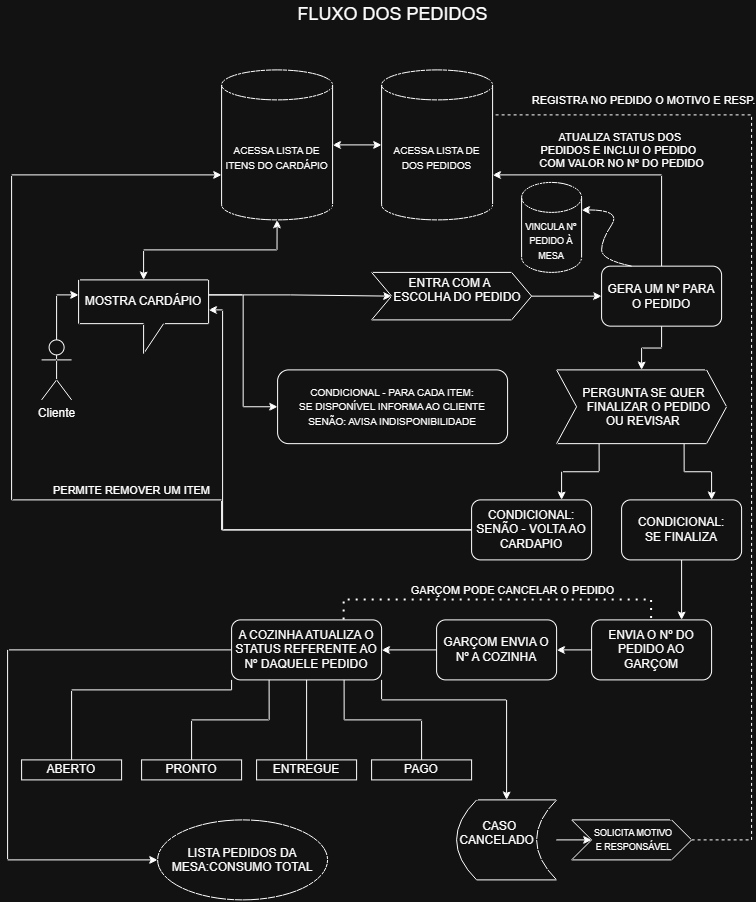

The diagram above was exported from draw.io. Its source (the exported page's mxGraphModel, read from the mxfile embedded in the PNG):
<mxGraphModel dx="1960" dy="1079" grid="1" gridSize="10" guides="1" tooltips="1" connect="1" arrows="1" fold="1" page="1" pageScale="1" pageWidth="827" pageHeight="1169" math="0" shadow="0">
  <root>
    <mxCell id="0" />
    <mxCell id="1" parent="0" />
    <mxCell id="xcPq3jXHV5GsektLAfR9-20" parent="1" style="shape=umlActor;verticalLabelPosition=bottom;verticalAlign=top;html=1;outlineConnect=0;" value="Cliente" vertex="1">
      <mxGeometry height="60" width="30" x="74" y="400" as="geometry" />
    </mxCell>
    <mxCell id="xcPq3jXHV5GsektLAfR9-68" edge="1" parent="1" source="xcPq3jXHV5GsektLAfR9-57" style="edgeStyle=orthogonalEdgeStyle;rounded=0;orthogonalLoop=1;jettySize=auto;html=1;exitX=1;exitY=0.5;exitDx=0;exitDy=0;entryX=0;entryY=0.5;entryDx=0;entryDy=0;" target="xcPq3jXHV5GsektLAfR9-67">
      <mxGeometry relative="1" as="geometry" />
    </mxCell>
    <mxCell id="xcPq3jXHV5GsektLAfR9-57" parent="1" style="shape=step;perimeter=stepPerimeter;whiteSpace=wrap;html=1;shapeInside=1;fixedSize=1;" value="ENTRA COM A ESCOLHA DO PEDIDO" vertex="1">
      <mxGeometry height="47.5" width="160" x="404" y="332.5" as="geometry" />
    </mxCell>
    <mxCell id="xcPq3jXHV5GsektLAfR9-59" parent="1" style="rounded=1;whiteSpace=wrap;html=1;" value="&lt;font style=&quot;font-size: 10px;&quot;&gt;CONDICIONAL - PARA&lt;/font&gt;&lt;span style=&quot;font-size: 10px; background-color: transparent; color: light-dark(rgb(0, 0, 0), rgb(255, 255, 255));&quot;&gt;&amp;nbsp;CADA ITEM: &lt;br&gt;SE DISPONÍVEL INFORMA AO CLIENTE&lt;/span&gt;&lt;div&gt;&lt;font style=&quot;font-size: 10px;&quot;&gt;SENÃO: AVISA INDISPONIBILIDADE&lt;/font&gt;&lt;/div&gt;" vertex="1">
      <mxGeometry height="73.75" width="230" x="310" y="430" as="geometry" />
    </mxCell>
    <mxCell id="xcPq3jXHV5GsektLAfR9-65" edge="1" parent="1" source="xcPq3jXHV5GsektLAfR9-61" style="edgeStyle=orthogonalEdgeStyle;rounded=0;orthogonalLoop=1;jettySize=auto;html=1;exitX=0;exitY=0;exitDx=130;exitDy=15;exitPerimeter=0;entryX=0;entryY=0.5;entryDx=0;entryDy=0;" target="xcPq3jXHV5GsektLAfR9-59">
      <mxGeometry relative="1" as="geometry" />
    </mxCell>
    <mxCell id="xcPq3jXHV5GsektLAfR9-93" edge="1" parent="1" source="xcPq3jXHV5GsektLAfR9-61" style="edgeStyle=orthogonalEdgeStyle;rounded=0;orthogonalLoop=1;jettySize=auto;html=1;exitX=0;exitY=0;exitDx=130;exitDy=15;exitPerimeter=0;entryX=0;entryY=0.5;entryDx=0;entryDy=0;" target="xcPq3jXHV5GsektLAfR9-57">
      <mxGeometry relative="1" as="geometry" />
    </mxCell>
    <mxCell id="xcPq3jXHV5GsektLAfR9-61" parent="1" style="shape=callout;whiteSpace=wrap;html=1;perimeter=calloutPerimeter;" value="MOSTRA CARDÁPIO" vertex="1">
      <mxGeometry height="73.75" width="130" x="111" y="340" as="geometry" />
    </mxCell>
    <mxCell id="xcPq3jXHV5GsektLAfR9-62" edge="1" parent="1" source="xcPq3jXHV5GsektLAfR9-20" style="edgeStyle=orthogonalEdgeStyle;rounded=0;orthogonalLoop=1;jettySize=auto;html=1;exitX=0.5;exitY=0;exitDx=0;exitDy=0;exitPerimeter=0;entryX=0;entryY=0;entryDx=0;entryDy=15;entryPerimeter=0;" target="xcPq3jXHV5GsektLAfR9-61">
      <mxGeometry relative="1" as="geometry" />
    </mxCell>
    <mxCell id="xcPq3jXHV5GsektLAfR9-78" edge="1" parent="1" source="xcPq3jXHV5GsektLAfR9-67" style="edgeStyle=orthogonalEdgeStyle;rounded=0;orthogonalLoop=1;jettySize=auto;html=1;exitX=0.5;exitY=1;exitDx=0;exitDy=0;entryX=0.5;entryY=0;entryDx=0;entryDy=0;" target="xcPq3jXHV5GsektLAfR9-76">
      <mxGeometry relative="1" as="geometry" />
    </mxCell>
    <mxCell id="xcPq3jXHV5GsektLAfR9-67" parent="1" style="rounded=1;whiteSpace=wrap;html=1;" value="GERA UM Nº PARA O PEDIDO" vertex="1">
      <mxGeometry height="60" width="120" x="634" y="326.25" as="geometry" />
    </mxCell>
    <mxCell id="xcPq3jXHV5GsektLAfR9-101" edge="1" parent="1" source="xcPq3jXHV5GsektLAfR9-69" style="edgeStyle=orthogonalEdgeStyle;rounded=0;orthogonalLoop=1;jettySize=auto;html=1;exitX=0;exitY=0.5;exitDx=0;exitDy=0;entryX=1;entryY=0.5;entryDx=0;entryDy=0;" target="xcPq3jXHV5GsektLAfR9-100">
      <mxGeometry relative="1" as="geometry" />
    </mxCell>
    <mxCell id="xcPq3jXHV5GsektLAfR9-69" parent="1" style="rounded=1;whiteSpace=wrap;html=1;" value="ENVIA O Nº DO PEDIDO AO GARÇOM" vertex="1">
      <mxGeometry height="60" width="120" x="624" y="680" as="geometry" />
    </mxCell>
    <mxCell id="xcPq3jXHV5GsektLAfR9-71" parent="1" style="shape=cylinder3;whiteSpace=wrap;html=1;boundedLbl=1;backgroundOutline=1;size=15;" value="&lt;font style=&quot;font-size: 10px;&quot;&gt;ACESSA LISTA DE ITENS DO CARDÁPIO&lt;/font&gt;" vertex="1">
      <mxGeometry height="150" width="111" x="254" y="130" as="geometry" />
    </mxCell>
    <mxCell id="xcPq3jXHV5GsektLAfR9-73" edge="1" parent="1" source="xcPq3jXHV5GsektLAfR9-61" style="endArrow=classic;startArrow=classic;html=1;rounded=0;entryX=0.5;entryY=1;entryDx=0;entryDy=0;entryPerimeter=0;exitX=0.5;exitY=0;exitDx=0;exitDy=0;exitPerimeter=0;edgeStyle=orthogonalEdgeStyle;" target="xcPq3jXHV5GsektLAfR9-71" value="">
      <mxGeometry height="50" relative="1" width="50" as="geometry">
        <mxPoint x="165" y="380" as="sourcePoint" />
        <mxPoint x="215" y="330" as="targetPoint" />
      </mxGeometry>
    </mxCell>
    <mxCell id="xcPq3jXHV5GsektLAfR9-74" edge="1" parent="1" source="xcPq3jXHV5GsektLAfR9-67" style="endArrow=classic;html=1;rounded=0;entryX=1;entryY=0;entryDx=0;entryDy=105;entryPerimeter=0;exitX=0.5;exitY=0;exitDx=0;exitDy=0;edgeStyle=orthogonalEdgeStyle;" target="xcPq3jXHV5GsektLAfR9-90" value="">
      <mxGeometry height="50" relative="1" width="50" as="geometry">
        <Array as="points">
          <mxPoint x="694" y="235" />
        </Array>
        <mxPoint x="615" y="182.5" as="sourcePoint" />
        <mxPoint x="215" y="330" as="targetPoint" />
      </mxGeometry>
    </mxCell>
    <mxCell id="xcPq3jXHV5GsektLAfR9-75" connectable="0" parent="xcPq3jXHV5GsektLAfR9-74" style="edgeLabel;html=1;align=center;verticalAlign=middle;resizable=0;points=[];" value="ATUALIZA STATUS DOS&amp;nbsp;&lt;div&gt;PEDIDOS E INCLUI&amp;nbsp;&lt;span style=&quot;background-color: light-dark(#ffffff, var(--ge-dark-color, #121212)); color: light-dark(rgb(0, 0, 0), rgb(255, 255, 255));&quot;&gt;O PEDIDO&amp;nbsp;&amp;nbsp;&lt;/span&gt;&lt;/div&gt;&lt;div&gt;&lt;span style=&quot;background-color: light-dark(#ffffff, var(--ge-dark-color, #121212)); color: light-dark(rgb(0, 0, 0), rgb(255, 255, 255));&quot;&gt;COM VALOR NO Nº DO PEDIDO&lt;/span&gt;&lt;/div&gt;" vertex="1">
      <mxGeometry relative="1" x="0.459" y="3" as="geometry">
        <mxPoint x="58" y="-28" as="offset" />
      </mxGeometry>
    </mxCell>
    <mxCell id="xcPq3jXHV5GsektLAfR9-80" edge="1" parent="1" source="xcPq3jXHV5GsektLAfR9-76" style="edgeStyle=orthogonalEdgeStyle;rounded=0;orthogonalLoop=1;jettySize=auto;html=1;exitX=0.75;exitY=1;exitDx=0;exitDy=0;entryX=0.75;entryY=0;entryDx=0;entryDy=0;" target="xcPq3jXHV5GsektLAfR9-79">
      <mxGeometry relative="1" as="geometry" />
    </mxCell>
    <mxCell id="xcPq3jXHV5GsektLAfR9-83" edge="1" parent="1" source="xcPq3jXHV5GsektLAfR9-76" style="edgeStyle=orthogonalEdgeStyle;rounded=0;orthogonalLoop=1;jettySize=auto;html=1;exitX=0.25;exitY=1;exitDx=0;exitDy=0;entryX=0.75;entryY=0;entryDx=0;entryDy=0;" target="xcPq3jXHV5GsektLAfR9-82">
      <mxGeometry relative="1" as="geometry" />
    </mxCell>
    <mxCell id="xcPq3jXHV5GsektLAfR9-76" parent="1" style="shape=step;perimeter=stepPerimeter;whiteSpace=wrap;html=1;shapeInside=1;fixedSize=1;" value="PERGUNTA SE QUER FINALIZAR O PEDIDO OU REVISAR" vertex="1">
      <mxGeometry height="73.75" width="170" x="589" y="430" as="geometry" />
    </mxCell>
    <mxCell id="xcPq3jXHV5GsektLAfR9-81" edge="1" parent="1" source="xcPq3jXHV5GsektLAfR9-79" style="edgeStyle=orthogonalEdgeStyle;rounded=0;orthogonalLoop=1;jettySize=auto;html=1;exitX=0.5;exitY=1;exitDx=0;exitDy=0;entryX=0.75;entryY=0;entryDx=0;entryDy=0;" target="xcPq3jXHV5GsektLAfR9-69">
      <mxGeometry relative="1" as="geometry" />
    </mxCell>
    <mxCell id="xcPq3jXHV5GsektLAfR9-79" parent="1" style="rounded=1;whiteSpace=wrap;html=1;" value="CONDICIONAL:&lt;div&gt;SE FINALIZA&lt;/div&gt;" vertex="1">
      <mxGeometry height="60" width="120" x="654" y="560" as="geometry" />
    </mxCell>
    <mxCell id="xcPq3jXHV5GsektLAfR9-82" parent="1" style="rounded=1;whiteSpace=wrap;html=1;" value="CONDICIONAL:&lt;div&gt;SENÃO - VOLTA AO CARDAPIO&lt;/div&gt;" vertex="1">
      <mxGeometry height="60" width="120" x="504" y="560" as="geometry" />
    </mxCell>
    <mxCell id="xcPq3jXHV5GsektLAfR9-84" edge="1" parent="1" source="xcPq3jXHV5GsektLAfR9-82" style="edgeStyle=orthogonalEdgeStyle;rounded=0;orthogonalLoop=1;jettySize=auto;html=1;exitX=0;exitY=0.5;exitDx=0;exitDy=0;entryX=0;entryY=0;entryDx=130;entryDy=30;entryPerimeter=0;" target="xcPq3jXHV5GsektLAfR9-61">
      <mxGeometry relative="1" as="geometry">
        <Array as="points">
          <mxPoint x="255" y="590" />
          <mxPoint x="255" y="370" />
        </Array>
      </mxGeometry>
    </mxCell>
    <mxCell id="xcPq3jXHV5GsektLAfR9-88" edge="1" parent="1" source="xcPq3jXHV5GsektLAfR9-82" style="endArrow=classic;html=1;rounded=0;entryX=0;entryY=0;entryDx=0;entryDy=105;entryPerimeter=0;edgeStyle=orthogonalEdgeStyle;exitX=0;exitY=0.5;exitDx=0;exitDy=0;" target="xcPq3jXHV5GsektLAfR9-71" value="">
      <mxGeometry height="50" relative="1" width="50" as="geometry">
        <Array as="points">
          <mxPoint x="254" y="590" />
          <mxPoint x="254" y="560" />
          <mxPoint x="44" y="560" />
          <mxPoint x="44" y="235" />
        </Array>
        <mxPoint x="254" y="420" as="sourcePoint" />
        <mxPoint x="134" y="200" as="targetPoint" />
      </mxGeometry>
    </mxCell>
    <mxCell id="xcPq3jXHV5GsektLAfR9-89" connectable="0" parent="xcPq3jXHV5GsektLAfR9-88" style="edgeLabel;html=1;align=center;verticalAlign=middle;resizable=0;points=[];" value="PERMITE REMOVER UM ITEM" vertex="1">
      <mxGeometry relative="1" x="-0.6578" y="-1" as="geometry">
        <mxPoint x="-165" y="-39" as="offset" />
      </mxGeometry>
    </mxCell>
    <mxCell id="xcPq3jXHV5GsektLAfR9-90" parent="1" style="shape=cylinder3;whiteSpace=wrap;html=1;boundedLbl=1;backgroundOutline=1;size=15;" value="&lt;font style=&quot;font-size: 10px;&quot;&gt;ACESSA LISTA DE DOS PEDIDOS&lt;/font&gt;" vertex="1">
      <mxGeometry height="150" width="111" x="414" y="130" as="geometry" />
    </mxCell>
    <mxCell id="xcPq3jXHV5GsektLAfR9-91" edge="1" parent="1" source="xcPq3jXHV5GsektLAfR9-71" style="endArrow=classic;startArrow=classic;html=1;rounded=0;entryX=0;entryY=0.5;entryDx=0;entryDy=0;entryPerimeter=0;exitX=1;exitY=0.5;exitDx=0;exitDy=0;exitPerimeter=0;" target="xcPq3jXHV5GsektLAfR9-90" value="">
      <mxGeometry height="50" relative="1" width="50" as="geometry">
        <mxPoint x="534" y="440" as="sourcePoint" />
        <mxPoint x="584" y="390" as="targetPoint" />
      </mxGeometry>
    </mxCell>
    <mxCell id="xcPq3jXHV5GsektLAfR9-92" parent="1" style="text;html=1;whiteSpace=wrap;strokeColor=none;fillColor=none;align=center;verticalAlign=middle;rounded=0;" value="&lt;font style=&quot;font-size: 18px;&quot;&gt;FLUXO DOS PEDIDOS&lt;/font&gt;" vertex="1">
      <mxGeometry height="30" width="215" x="317.5" y="60" as="geometry" />
    </mxCell>
    <mxCell id="xcPq3jXHV5GsektLAfR9-97" parent="1" style="shape=cylinder3;whiteSpace=wrap;html=1;boundedLbl=1;backgroundOutline=1;size=15;" value="&lt;font style=&quot;font-size: 9px;&quot;&gt;VINCULA Nº PEDIDO À MESA&lt;/font&gt;" vertex="1">
      <mxGeometry height="90" width="60" x="554" y="242.5" as="geometry" />
    </mxCell>
    <mxCell id="xcPq3jXHV5GsektLAfR9-99" edge="1" parent="1" source="xcPq3jXHV5GsektLAfR9-67" style="curved=1;endArrow=classic;html=1;rounded=0;exitX=0.25;exitY=0;exitDx=0;exitDy=0;entryX=1;entryY=0;entryDx=0;entryDy=27.5;entryPerimeter=0;" target="xcPq3jXHV5GsektLAfR9-97" value="">
      <mxGeometry height="50" relative="1" width="50" as="geometry">
        <Array as="points">
          <mxPoint x="634" y="320" />
          <mxPoint x="634" y="300" />
          <mxPoint x="654" y="270" />
        </Array>
        <mxPoint x="634" y="310" as="sourcePoint" />
        <mxPoint x="684" y="260" as="targetPoint" />
      </mxGeometry>
    </mxCell>
    <mxCell id="xcPq3jXHV5GsektLAfR9-103" edge="1" parent="1" source="xcPq3jXHV5GsektLAfR9-100" style="edgeStyle=orthogonalEdgeStyle;rounded=0;orthogonalLoop=1;jettySize=auto;html=1;exitX=0;exitY=0.5;exitDx=0;exitDy=0;entryX=1;entryY=0.5;entryDx=0;entryDy=0;" target="xcPq3jXHV5GsektLAfR9-102">
      <mxGeometry relative="1" as="geometry" />
    </mxCell>
    <mxCell id="xcPq3jXHV5GsektLAfR9-100" parent="1" style="rounded=1;whiteSpace=wrap;html=1;" value="GARÇOM ENVIA O Nº A COZINHA" vertex="1">
      <mxGeometry height="60" width="120" x="469" y="680" as="geometry" />
    </mxCell>
    <mxCell id="xcPq3jXHV5GsektLAfR9-130" edge="1" parent="1" source="xcPq3jXHV5GsektLAfR9-102" style="edgeStyle=orthogonalEdgeStyle;rounded=0;orthogonalLoop=1;jettySize=auto;html=1;exitX=1;exitY=1;exitDx=0;exitDy=0;entryX=0.5;entryY=0;entryDx=0;entryDy=0;" target="xcPq3jXHV5GsektLAfR9-128">
      <mxGeometry relative="1" as="geometry">
        <Array as="points">
          <mxPoint x="414" y="760.03" />
          <mxPoint x="539.03" y="760.03" />
        </Array>
      </mxGeometry>
    </mxCell>
    <mxCell id="xcPq3jXHV5GsektLAfR9-138" edge="1" parent="1" source="xcPq3jXHV5GsektLAfR9-102" style="edgeStyle=orthogonalEdgeStyle;rounded=0;orthogonalLoop=1;jettySize=auto;html=1;exitX=0;exitY=0.5;exitDx=0;exitDy=0;entryX=0;entryY=0.5;entryDx=0;entryDy=0;" target="xcPq3jXHV5GsektLAfR9-136">
      <mxGeometry relative="1" as="geometry">
        <Array as="points">
          <mxPoint x="40" y="710.03" />
          <mxPoint x="40" y="920.03" />
        </Array>
      </mxGeometry>
    </mxCell>
    <mxCell id="xcPq3jXHV5GsektLAfR9-102" parent="1" style="rounded=1;whiteSpace=wrap;html=1;" value="A COZINHA ATUALIZA O STATUS REFERENTE AO Nº DAQUELE PEDIDO" vertex="1">
      <mxGeometry height="60" width="150" x="264" y="680" as="geometry" />
    </mxCell>
    <mxCell id="xcPq3jXHV5GsektLAfR9-112" parent="1" style="whiteSpace=wrap;html=1;align=center;verticalAlign=middle;treeFolding=1;treeMoving=1;newEdgeStyle={&quot;edgeStyle&quot;:&quot;elbowEdgeStyle&quot;,&quot;startArrow&quot;:&quot;none&quot;,&quot;endArrow&quot;:&quot;none&quot;};" value="ENTREGUE" vertex="1">
      <mxGeometry height="20" width="100" x="289" y="820" as="geometry" />
    </mxCell>
    <mxCell id="xcPq3jXHV5GsektLAfR9-114" parent="1" style="whiteSpace=wrap;html=1;align=center;verticalAlign=middle;treeFolding=1;treeMoving=1;newEdgeStyle={&quot;edgeStyle&quot;:&quot;elbowEdgeStyle&quot;,&quot;startArrow&quot;:&quot;none&quot;,&quot;endArrow&quot;:&quot;none&quot;};" value="PRONTO" vertex="1">
      <mxGeometry height="20" width="100" x="174" y="820" as="geometry" />
    </mxCell>
    <mxCell id="xcPq3jXHV5GsektLAfR9-115" parent="1" style="whiteSpace=wrap;html=1;align=center;verticalAlign=middle;treeFolding=1;treeMoving=1;newEdgeStyle={&quot;edgeStyle&quot;:&quot;elbowEdgeStyle&quot;,&quot;startArrow&quot;:&quot;none&quot;,&quot;endArrow&quot;:&quot;none&quot;};" value="ABERTO" vertex="1">
      <mxGeometry height="20" width="100" x="54" y="820" as="geometry" />
    </mxCell>
    <mxCell id="xcPq3jXHV5GsektLAfR9-116" parent="1" style="whiteSpace=wrap;html=1;align=center;verticalAlign=middle;treeFolding=1;treeMoving=1;newEdgeStyle={&quot;edgeStyle&quot;:&quot;elbowEdgeStyle&quot;,&quot;startArrow&quot;:&quot;none&quot;,&quot;endArrow&quot;:&quot;none&quot;};" value="PAGO" vertex="1">
      <mxGeometry height="20" width="100" x="404" y="820" as="geometry" />
    </mxCell>
    <mxCell id="xcPq3jXHV5GsektLAfR9-118" edge="1" parent="1" source="xcPq3jXHV5GsektLAfR9-115" style="endArrow=none;html=1;rounded=0;exitX=0.5;exitY=0;exitDx=0;exitDy=0;edgeStyle=orthogonalEdgeStyle;entryX=0;entryY=1;entryDx=0;entryDy=0;" target="xcPq3jXHV5GsektLAfR9-102" value="">
      <mxGeometry height="50" relative="1" width="50" as="geometry">
        <Array as="points">
          <mxPoint x="104" y="750" />
          <mxPoint x="264" y="750" />
        </Array>
        <mxPoint x="151" y="760" as="sourcePoint" />
        <mxPoint x="201" y="710" as="targetPoint" />
      </mxGeometry>
    </mxCell>
    <mxCell id="xcPq3jXHV5GsektLAfR9-119" edge="1" parent="1" source="xcPq3jXHV5GsektLAfR9-114" style="endArrow=none;html=1;rounded=0;exitX=0.5;exitY=0;exitDx=0;exitDy=0;edgeStyle=orthogonalEdgeStyle;entryX=0.25;entryY=1;entryDx=0;entryDy=0;" target="xcPq3jXHV5GsektLAfR9-102" value="">
      <mxGeometry height="50" relative="1" width="50" as="geometry">
        <mxPoint x="271" y="910" as="sourcePoint" />
        <mxPoint x="365" y="870" as="targetPoint" />
      </mxGeometry>
    </mxCell>
    <mxCell id="xcPq3jXHV5GsektLAfR9-121" edge="1" parent="1" source="xcPq3jXHV5GsektLAfR9-112" style="endArrow=none;html=1;rounded=0;exitX=0.5;exitY=0;exitDx=0;exitDy=0;edgeStyle=orthogonalEdgeStyle;entryX=0.5;entryY=1;entryDx=0;entryDy=0;" target="xcPq3jXHV5GsektLAfR9-102" value="">
      <mxGeometry height="50" relative="1" width="50" as="geometry">
        <mxPoint x="395" y="770" as="sourcePoint" />
        <mxPoint x="414" y="730" as="targetPoint" />
      </mxGeometry>
    </mxCell>
    <mxCell id="xcPq3jXHV5GsektLAfR9-122" edge="1" parent="1" source="xcPq3jXHV5GsektLAfR9-116" style="endArrow=none;html=1;rounded=0;exitX=0.5;exitY=0;exitDx=0;exitDy=0;edgeStyle=orthogonalEdgeStyle;entryX=0.75;entryY=1;entryDx=0;entryDy=0;" target="xcPq3jXHV5GsektLAfR9-102" value="">
      <mxGeometry height="50" relative="1" width="50" as="geometry">
        <Array as="points">
          <mxPoint x="454" y="780.04" />
          <mxPoint x="376.52" y="780.04" />
        </Array>
        <mxPoint x="406" y="790" as="sourcePoint" />
        <mxPoint x="349" y="750" as="targetPoint" />
      </mxGeometry>
    </mxCell>
    <mxCell id="xcPq3jXHV5GsektLAfR9-123" edge="1" parent="1" source="xcPq3jXHV5GsektLAfR9-102" style="endArrow=none;dashed=1;html=1;dashPattern=1 3;strokeWidth=2;rounded=0;edgeStyle=orthogonalEdgeStyle;entryX=0.5;entryY=0;entryDx=0;entryDy=0;exitX=0.75;exitY=0;exitDx=0;exitDy=0;" target="xcPq3jXHV5GsektLAfR9-69" value="">
      <mxGeometry height="50" relative="1" width="50" as="geometry">
        <Array as="points">
          <mxPoint x="376.48" y="660.03" />
          <mxPoint x="684" y="660.03" />
        </Array>
        <mxPoint x="354" y="660.03" as="sourcePoint" />
        <mxPoint x="654" y="660" as="targetPoint" />
      </mxGeometry>
    </mxCell>
    <mxCell id="xcPq3jXHV5GsektLAfR9-124" connectable="0" parent="xcPq3jXHV5GsektLAfR9-123" style="edgeLabel;html=1;align=center;verticalAlign=middle;resizable=0;points=[];" value="GARÇOM PODE CANCELAR O PEDIDO" vertex="1">
      <mxGeometry relative="1" x="0.3186" as="geometry">
        <mxPoint x="-41" y="-10" as="offset" />
      </mxGeometry>
    </mxCell>
    <mxCell id="xcPq3jXHV5GsektLAfR9-133" edge="1" parent="1" source="xcPq3jXHV5GsektLAfR9-128" style="edgeStyle=orthogonalEdgeStyle;rounded=0;orthogonalLoop=1;jettySize=auto;html=1;exitX=1;exitY=0.5;exitDx=0;exitDy=0;entryX=0;entryY=0.5;entryDx=0;entryDy=0;" target="xcPq3jXHV5GsektLAfR9-132">
      <mxGeometry relative="1" as="geometry" />
    </mxCell>
    <mxCell id="xcPq3jXHV5GsektLAfR9-128" parent="1" style="shape=dataStorage;whiteSpace=wrap;html=1;shapeInside=1;fixedSize=1;" value="CASO CANCELADO" vertex="1">
      <mxGeometry height="80" width="100" x="489" y="860" as="geometry" />
    </mxCell>
    <mxCell id="xcPq3jXHV5GsektLAfR9-132" parent="1" style="shape=step;perimeter=stepPerimeter;whiteSpace=wrap;html=1;shapeInside=1;fixedSize=1;" value="&lt;font style=&quot;font-size: 9px;&quot;&gt;SOLICITA MOTIVO E RESPONSÁVEL&lt;/font&gt;" vertex="1">
      <mxGeometry height="40" width="120" x="604" y="880" as="geometry" />
    </mxCell>
    <mxCell id="xcPq3jXHV5GsektLAfR9-134" edge="1" parent="1" source="xcPq3jXHV5GsektLAfR9-132" style="endArrow=none;dashed=1;html=1;rounded=0;entryX=1;entryY=0;entryDx=0;entryDy=45;entryPerimeter=0;edgeStyle=orthogonalEdgeStyle;exitX=1;exitY=0.5;exitDx=0;exitDy=0;" target="xcPq3jXHV5GsektLAfR9-90" value="">
      <mxGeometry height="50" relative="1" width="50" as="geometry">
        <Array as="points">
          <mxPoint x="784" y="900" />
          <mxPoint x="784" y="175.06" />
        </Array>
        <mxPoint x="764" y="175" as="sourcePoint" />
        <mxPoint x="164" y="520" as="targetPoint" />
      </mxGeometry>
    </mxCell>
    <mxCell id="xcPq3jXHV5GsektLAfR9-135" connectable="0" parent="xcPq3jXHV5GsektLAfR9-134" style="edgeLabel;html=1;align=center;verticalAlign=middle;resizable=0;points=[];" value="REGISTRA NO PEDIDO O MOTIVO E RESP." vertex="1">
      <mxGeometry relative="1" x="0.72" y="-1" as="geometry">
        <mxPoint x="3" y="-14" as="offset" />
      </mxGeometry>
    </mxCell>
    <mxCell id="xcPq3jXHV5GsektLAfR9-136" parent="1" style="ellipse;whiteSpace=wrap;html=1;shapeInside=1;" value="LISTA PEDIDOS DA MESA:CONSUMO TOTAL" vertex="1">
      <mxGeometry height="80" width="170" x="190" y="880" as="geometry" />
    </mxCell>
  </root>
</mxGraphModel>